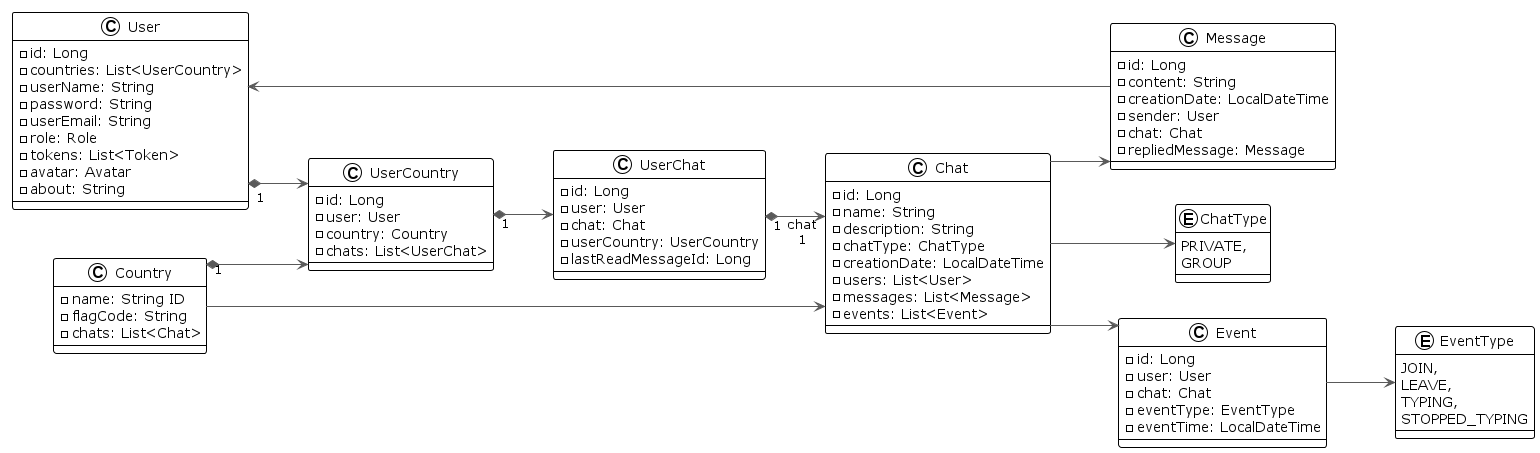

The diagram above was rendered by PlantUML. Its source (embedded in the PNG):
@startuml

!theme plain
left to right direction
skinparam linetype ortho

class User {
  - id: Long
  - countries: List<UserCountry>
  - userName: String
  - password: String
  - userEmail: String
  - role: Role
  - tokens: List<Token>
  - avatar: Avatar
  - about: String
}

class UserCountry {
  - id: Long
  - user: User
  - country: Country
  - chats: List<UserChat>
}

class UserChat {
  - id: Long
  - user: User
  - chat: Chat
  - userCountry: UserCountry
  - lastReadMessageId: Long
}

class Country {
  - name: String ID
  - flagCode: String
  - chats: List<Chat>
}

class Chat {
  - id: Long
  - name: String
  - description: String
  - chatType: ChatType
  - creationDate: LocalDateTime
  - users: List<User>
  - messages: List<Message>
  - events: List<Event>
}

enum ChatType {
  PRIVATE,
  GROUP
}

class Message {
  - id: Long
  - content: String
  - creationDate: LocalDateTime
  - sender: User
  - chat: Chat
  - repliedMessage: Message
}

class Event {
  - id: Long
  - user: User
  - chat: Chat
  - eventType: EventType
  - eventTime: LocalDateTime
}

enum EventType {
  JOIN,
  LEAVE,
  TYPING,
  STOPPED_TYPING
}


Message -[#595959,plain]-> User

Chat -[#595959,plain]-> Message
Chat -[#595959,plain]-> Event
Country -[#595959,plain]-> Chat

User  "1" *-[#595959,plain]->  UserCountry
UserCountry  "1" *-[#595959,plain]-> UserChat

Country  "1" *-[#595959,plain]-> UserCountry
UserChat     "1" *-[#595959,plain]-> "chat\n1" Chat

Event -[#595959,plain]-> EventType
Chat -[#595959,plain]-> ChatType

@enduml